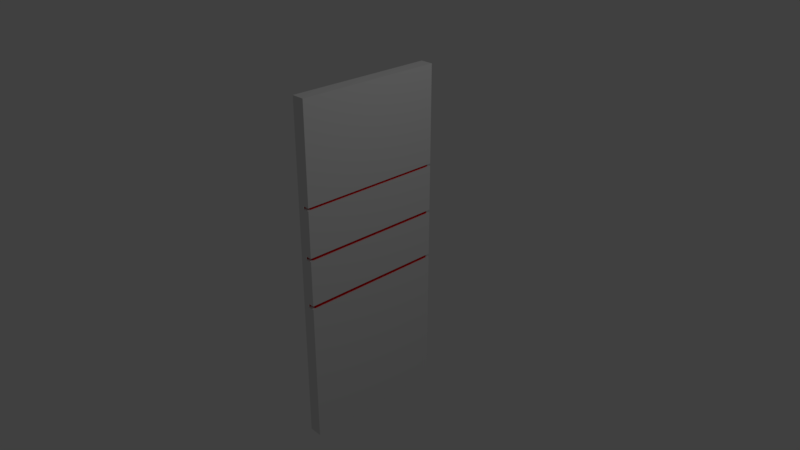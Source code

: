 # Source: SideWall.blend  (saved by Blender 2.79.0; exported with 4.5.12 LTS)
import bpy
from mathutils import Matrix  # noqa: F401  (used for matrix-valued properties, if any)

bpy.ops.wm.read_factory_settings(use_empty=True)
scene = bpy.context.scene
scene.name = 'Scene'

# ---- collections
col_collection_1 = bpy.data.collections.new('Collection 1'); scene.collection.children.link(col_collection_1)

# ---- materials (node trees are filled in below, after node groups)
mat_material_001 = bpy.data.materials.new('Material.001')
mat_material_001.alpha_threshold = 0.0
mat_material_001.use_transparent_shadow = False
mat_material_001.diffuse_color = (0.8, 0.0, 0.00103, 1.0)
mat_material_001.roughness = 0.5

# ---- material node trees

# ---- world
world_world = bpy.data.worlds.new('World'); scene.world = world_world
world_world.color = (0.05088, 0.05088, 0.05088)
world_world.use_sun_shadow = False
world_world.sun_shadow_jitter_overblur = 0.0
world_world.cycles.sampling_method = 'MANUAL'

# ---- cameras
cam_camera = bpy.data.cameras.new('Camera')
cam_camera.clip_end = 100.0
cam_camera.lens = 35.0
cam_camera.sensor_width = 32.0
cam_camera.sensor_height = 18.0
cam_camera.ortho_scale = 7.314
cam_camera.dof.focus_distance = 0.0
cam_camera.dof.aperture_fstop = 128.0

# ---- lights
light_lamp = bpy.data.lights.new('Lamp', 'POINT')
light_lamp.transmission_factor = 0.0
light_lamp.cutoff_distance = 30.0
light_lamp.energy = 100.0
light_lamp.shadow_buffer_clip_start = 1.001
light_lamp.shadow_soft_size = 0.1
light_lamp.shadow_maximum_resolution = 0.006
light_lamp.use_absolute_resolution = True

# ---- meshes
me_cube_001 = bpy.data.meshes.new('Cube.001')
me_cube_001.from_pydata([(9.537e-07, -1.0, 1.0), (-9.537e-07, -1.0, -1.0), (9.537e-07, 1.0, 1.0), (-9.537e-07, 1.0, -1.0), (0.7917, 1.0, 1.0), (0.7917, -1.0, 1.0), (0.7917, -1.0, -1.0), (0.7917, 1.0, -1.0), (-0.5657, 1.0, 1.0), (-0.5657, -1.0, 1.0), (-0.5657, -1.0, -1.0), (-0.5657, 1.0, -1.0)], [], [(1, 0, 9, 10), (5, 6, 7, 4), (0, 1, 6, 5), (1, 3, 7, 6), (2, 0, 5, 4), (3, 2, 4, 7), (9, 8, 11, 10), (3, 1, 10, 11), (0, 2, 8, 9), (2, 3, 11, 8)])
me_cube_001.materials.append(mat_material_001)
me_cube_001.use_remesh_preserve_volume = False
me_cube_001.use_remesh_preserve_attributes = False
me_cube_001.use_mirror_vertex_groups = False
me_cube_001.update()
me_cube = bpy.data.meshes.new('Cube')
me_cube.from_pydata([(1.0, 1.0, -2.326), (1.0, -1.0, -2.326), (-1.0, -1.0, -2.326), (-1.0, 1.0, -2.326), (1.0, 1.0, 2.326), (1.0, -1.0, 2.326), (-1.0, -1.0, 2.326), (-1.0, 1.0, 2.326), (1.0, 1.0, -1.661), (1.0, 1.0, -0.9969), (1.0, 1.0, -0.3323), (1.0, 1.0, 0.3323), (1.0, 1.0, 0.9969), (1.0, 1.0, 1.661), (1.0, -1.0, -1.661), (1.0, -1.0, -0.9969), (1.0, -1.0, -0.3323), (1.0, -1.0, 0.3323), (1.0, -1.0, 0.9969), (1.0, -1.0, 1.661), (-1.0, -1.0, -1.661), (-1.0, -1.0, -0.9969), (-1.0, -1.0, -0.3323), (-1.0, -1.0, 0.3323), (-1.0, -1.0, 0.9969), (-1.0, -1.0, 1.661), (-1.0, 1.0, -1.661), (-1.0, 1.0, -0.9969), (-1.0, 1.0, -0.3323), (-1.0, 1.0, 0.3323), (-1.0, 1.0, 0.9969), (-1.0, 1.0, 1.661), (1.0, 1.0, 0.9609), (1.0, -1.0, 0.9609), (-1.0, -1.0, 0.9609), (-1.0, 1.0, 0.9609), (1.0, 1.0, 0.2883), (1.0, -1.0, 0.2883), (-1.0, -1.0, 0.2883), (-1.0, 1.0, 0.2883), (1.0, 1.0, -0.3809), (1.0, -1.0, -0.3809), (-1.0, -1.0, -0.3809), (-1.0, 1.0, -0.3809), (-0.0399, 1.0, -0.3809), (-0.0399, 1.0, -0.3323), (-0.0399, 1.0, 0.2883), (-0.0399, 1.0, 0.3323), (-0.0399, 1.0, 0.9609), (-0.0399, 1.0, 0.9969), (-0.0399, -1.0, -0.3809), (-0.0399, -1.0, -0.3323), (-0.0399, -1.0, 0.2883), (-0.0399, -1.0, 0.3323), (-0.0399, -1.0, 0.9609), (-0.0399, -1.0, 0.9969), (-0.9793, -1.0, -0.3809), (-0.9793, -1.0, -0.3323), (-0.9793, -1.0, 0.2883), (-0.9793, -1.0, 0.3323), (-0.9793, -1.0, 0.9609), (-0.9793, -1.0, 0.9969), (-0.9793, 1.0, -0.3809), (-0.9793, 1.0, -0.3323), (-0.9793, 1.0, 0.2883), (-0.9793, 1.0, 0.3323), (-0.9793, 1.0, 0.9609), (-0.9793, 1.0, 0.9969)], [], [(0, 1, 2, 3), (4, 7, 6, 5), (13, 4, 5, 19), (19, 5, 6, 25), (4, 13, 31, 7), (8, 0, 3, 26), (13, 12, 30, 31), (32, 11, 29, 35), (36, 10, 28, 39), (40, 9, 27, 43), (9, 8, 26, 27), (1, 14, 20, 2), (14, 15, 21, 20), (34, 33, 54, 60), (16, 22, 57, 51), (38, 37, 52, 58), (18, 19, 25, 24), (0, 8, 14, 1), (8, 9, 15, 14), (11, 17, 53, 47), (42, 41, 50, 56), (33, 32, 48, 54), (12, 13, 19, 18), (11, 32, 33, 17), (17, 33, 34, 23), (24, 34, 60, 61), (10, 36, 37, 16), (16, 37, 38, 22), (37, 36, 46, 52), (9, 40, 41, 15), (15, 41, 42, 21), (10, 16, 51, 45), (50, 51, 57, 56), (52, 53, 59, 58), (54, 55, 61, 60), (49, 48, 66, 67), (47, 46, 64, 65), (45, 44, 62, 63), (40, 43, 62, 44), (30, 12, 49, 67), (12, 18, 55, 49), (36, 39, 64, 46), (17, 23, 59, 53), (32, 35, 66, 48), (29, 11, 47, 65), (18, 24, 61, 55), (28, 10, 45, 63), (43, 28, 63, 62), (39, 29, 65, 64), (22, 42, 56, 57), (35, 30, 67, 66), (23, 38, 58, 59), (41, 40, 44, 50)])
me_cube.use_remesh_preserve_volume = False
me_cube.use_remesh_preserve_attributes = False
me_cube.use_mirror_vertex_groups = False
me_cube.update()

# ---- objects
ob_cube_001 = bpy.data.objects.new('Cube.001', me_cube_001)
ob_cube = bpy.data.objects.new('Cube', me_cube)
ob_lamp = bpy.data.objects.new('Lamp', light_lamp)
ob_camera = bpy.data.objects.new('Camera', cam_camera)

# ---- transforms, parenting, visibility, modifiers, constraints
ob_cube_001.location = (0.0, 0.0, 0.25)
ob_cube_001.scale = (0.08798, 0.9556, 1.0)
ob_cube_001.lock_rotations_4d = False
ob_cube_001.empty_display_type = 'ARROWS'
ob_cube_001.lineart.crease_threshold = 0.0
ob_cube.location = (0.0, 0.0, 0.0)
ob_cube.scale = (0.08798, 1.0, 1.0)
ob_cube.lock_rotations_4d = False
ob_cube.empty_display_type = 'ARROWS'
ob_cube.lineart.crease_threshold = 0.0
ob_lamp.location = (4.076, 1.005, 5.904)
ob_lamp.rotation_euler = (0.6503, 0.05522, 1.866)
ob_lamp.lock_rotations_4d = False
ob_lamp.empty_display_type = 'ARROWS'
ob_lamp.color = (0.0, 0.0, 0.0, 0.0)
ob_lamp.lineart.crease_threshold = 0.0
ob_camera.location = (7.481, -6.508, 5.344)
ob_camera.rotation_euler = (1.109, 0.0, 0.8149)
ob_camera.lock_rotations_4d = False
ob_camera.empty_display_type = 'ARROWS'
ob_camera.color = (0.0, 0.0, 0.0, 0.0)
ob_camera.display_type = 'WIRE'
ob_camera.lineart.crease_threshold = 0.0

# ---- collection membership
col_collection_1.objects.link(ob_cube_001)
col_collection_1.objects.link(ob_cube)
col_collection_1.objects.link(ob_lamp)
col_collection_1.objects.link(ob_camera)

# ---- scene / render settings (as saved in the file)
scene.camera = ob_camera
scene.frame_start = 1; scene.frame_end = 250; scene.frame_set(1)
scene.render.engine = 'BLENDER_EEVEE_NEXT'
scene.render.resolution_percentage = 50
scene.render.dither_intensity = 0.0
scene.cycles.use_denoising = False
scene.cycles.samples = 128
scene.cycles.sampling_pattern = 'TABULATED_SOBOL'
scene.cycles.use_adaptive_sampling = False
scene.cycles.use_light_tree = False
scene.cycles.blur_glossy = 0.0
scene.cycles.sample_clamp_indirect = 0.0
scene.view_settings.view_transform = 'Standard'
bpy.context.view_layer.update()
